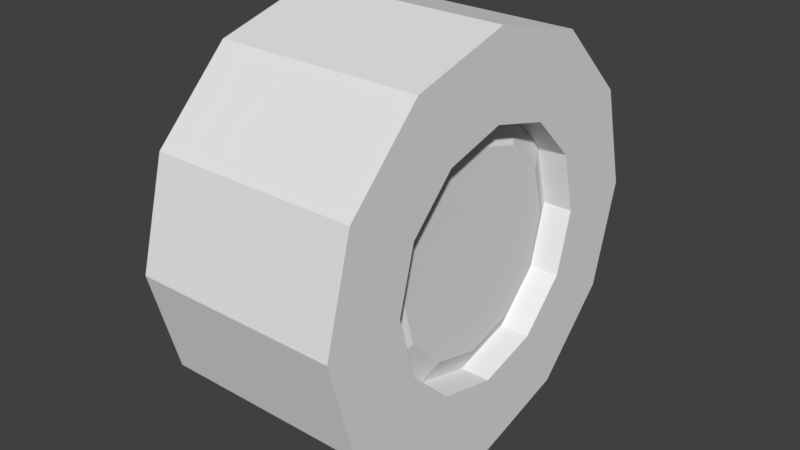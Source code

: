 # Source: wheel.blend  (saved by Blender 2.77.0; exported with 4.5.12 LTS)
import bpy
from mathutils import Matrix  # noqa: F401  (used for matrix-valued properties, if any)

bpy.ops.wm.read_factory_settings(use_empty=True)
scene = bpy.context.scene
scene.name = 'Scene'

# ---- collections
col_collection_1 = bpy.data.collections.new('Collection 1'); scene.collection.children.link(col_collection_1)

# ---- materials (node trees are filled in below, after node groups)
mat_material_001 = bpy.data.materials.new('Material.001')
mat_material_001.alpha_threshold = 0.0
mat_material_001.use_transparent_shadow = False
mat_material_001.roughness = 0.5

# ---- material node trees

# ---- world
world_world = bpy.data.worlds.new('World'); scene.world = world_world
world_world.color = (0.05088, 0.05088, 0.05088)
world_world.use_sun_shadow = False
world_world.sun_shadow_jitter_overblur = 0.0
world_world.cycles.sampling_method = 'MANUAL'

# ---- meshes
me_cylinder_001 = bpy.data.meshes.new('Cylinder.001')
me_cylinder_001.from_pydata([(-0.6791, 0.9, -1.639e-07), (0.2209, 0.9, -1.49e-08), (-0.6791, 0.7794, -0.45), (0.2209, 0.7794, -0.45), (-0.6791, 0.45, -0.7794), (0.2209, 0.45, -0.7794), (-0.6791, 8.682e-08, -0.9), (0.2209, 8.682e-08, -0.9), (-0.6791, -0.45, -0.7794), (0.2209, -0.45, -0.7794), (-0.6791, -0.7794, -0.45), (0.2209, -0.7794, -0.45), (-0.6791, -0.9, -2.831e-07), (0.2209, -0.9, -1.639e-07), (-0.6791, -0.7794, 0.45), (0.2209, -0.7794, 0.45), (-0.6791, -0.45, 0.7794), (0.2209, -0.45, 0.7794), (-0.6791, -2.923e-07, 0.9), (0.2209, -2.923e-07, 0.9), (-0.6791, 0.45, 0.7794), (0.2209, 0.45, 0.7794), (-0.6791, 0.7794, 0.45), (0.2209, 0.7794, 0.45), (0.2209, 0.4677, -0.27), (0.2209, 0.54, 0.0), (0.2209, 0.27, -0.4677), (0.2209, 5.448e-08, -0.54), (0.2209, -0.27, -0.4677), (0.2209, -0.4677, -0.27), (0.2209, -0.54, -7.451e-08), (0.2209, -0.4677, 0.27), (0.2209, -0.27, 0.4677), (0.2209, -1.73e-07, 0.54), (0.2209, 0.27, 0.4677), (0.2209, 0.4677, 0.27), (0.09249, 0.4677, -0.27), (0.09249, 0.54, 0.0), (0.09249, 0.27, -0.4677), (0.09249, 5.448e-08, -0.54), (0.09249, -0.27, -0.4677), (0.09249, -0.4677, -0.27), (0.09249, -0.54, -8.941e-08), (0.09249, -0.4677, 0.27), (0.09249, -0.27, 0.4677), (0.09249, -1.73e-07, 0.54), (0.09249, 0.27, 0.4677), (0.09249, 0.4677, 0.27), (0.1448, 0.3741, -0.216), (0.1448, 0.432, 0.0), (0.1448, 0.216, -0.3741), (0.1448, 4.477e-08, -0.432), (0.1448, -0.216, -0.3741), (0.1448, -0.3741, -0.216), (0.1448, -0.432, -5.96e-08), (0.1448, -0.3741, 0.216), (0.1448, -0.216, 0.3741), (0.1448, -1.372e-07, 0.432), (0.1448, 0.216, 0.3741), (0.1448, 0.3741, 0.216)], [], [(0, 1, 3, 2), (2, 3, 5, 4), (4, 5, 7, 6), (6, 7, 9, 8), (8, 9, 11, 10), (10, 11, 13, 12), (12, 13, 15, 14), (14, 15, 17, 16), (16, 17, 19, 18), (18, 19, 21, 20), (21, 19, 33, 34), (20, 21, 23, 22), (22, 23, 1, 0), (0, 2, 4, 6, 8, 10, 12, 14, 16, 18, 20, 22), (35, 34, 46, 47), (19, 17, 32, 33), (17, 15, 31, 32), (15, 13, 30, 31), (13, 11, 29, 30), (11, 9, 28, 29), (9, 7, 27, 28), (1, 23, 35, 25), (3, 1, 25, 24), (7, 5, 26, 27), (23, 21, 34, 35), (5, 3, 24, 26), (40, 39, 51, 52), (24, 25, 37, 36), (32, 31, 43, 44), (29, 28, 40, 41), (25, 35, 47, 37), (26, 24, 36, 38), (33, 32, 44, 45), (30, 29, 41, 42), (27, 26, 38, 39), (34, 33, 45, 46), (31, 30, 42, 43), (28, 27, 39, 40), (48, 49, 59, 58, 57, 56, 55, 54, 53, 52, 51, 50), (47, 46, 58, 59), (36, 37, 49, 48), (44, 43, 55, 56), (41, 40, 52, 53), (37, 47, 59, 49), (38, 36, 48, 50), (45, 44, 56, 57), (42, 41, 53, 54), (39, 38, 50, 51), (46, 45, 57, 58), (43, 42, 54, 55)])
_uv = me_cylinder_001.uv_layers.new(name='UVMap')
_uv.uv.foreach_set('vector', [0.5126, 0.2635, 0.5296, 0.2466, 0.5261, 0.2321, 0.5099, 0.2502, 0.5099, 0.2502, 0.5261, 0.2321, 0.5199, 0.2174, 0.5043, 0.2372, 0.5043, 0.2372, 0.5199, 0.2174, 0.512, 0.2054, 0.4967, 0.2271, 0.4967, 0.2271, 0.512, 0.2054, 0.5039, 0.1986, 0.4887, 0.2223, 0.4887, 0.2223, 0.5039, 0.1986, 0.4975, 0.1998, 0.4821, 0.2249, 0.4821, 0.2249, 0.4975, 0.1998, 0.4952, 0.2103, 0.4793, 0.2355, 0.4793, 0.2355, 0.4952, 0.2103, 0.4986, 0.2281, 0.4817, 0.2516, 0.4817, 0.2516, 0.4986, 0.2281, 0.5068, 0.2471, 0.4889, 0.2679, 0.4889, 0.2679, 0.5068, 0.2471, 0.5169, 0.2602, 0.4984, 0.2785, 0.4984, 0.2785, 0.5169, 0.2602, 0.5251, 0.2637, 0.5066, 0.2805, 0.5251, 0.2637, 0.5169, 0.2602, 0.5157, 0.2476, 0.5207, 0.2501, 0.5066, 0.2805, 0.5251, 0.2637, 0.5295, 0.2582, 0.5116, 0.2747, 0.5116, 0.2747, 0.5295, 0.2582, 0.5296, 0.2466, 0.5126, 0.2635, 0.5126, 0.2635, 0.5099, 0.2502, 0.5043, 0.2372, 0.4967, 0.2271, 0.4887, 0.2223, 0.4821, 0.2249, 0.4793, 0.2355, 0.4817, 0.2516, 0.4889, 0.2679, 0.4984, 0.2785, 0.5066, 0.2805, 0.5116, 0.2747, 0.5235, 0.2473, 0.5207, 0.2501, 0.5179, 0.253, 0.5208, 0.2502, 0.5169, 0.2602, 0.5068, 0.2471, 0.51, 0.2398, 0.5157, 0.2476, 0.5068, 0.2471, 0.4986, 0.2281, 0.5054, 0.2291, 0.51, 0.2398, 0.4986, 0.2281, 0.4952, 0.2103, 0.5033, 0.2188, 0.5054, 0.2291, 0.4952, 0.2103, 0.4975, 0.1998, 0.5044, 0.2124, 0.5033, 0.2188, 0.4975, 0.1998, 0.5039, 0.1986, 0.508, 0.2111, 0.5044, 0.2124, 0.5039, 0.1986, 0.512, 0.2054, 0.5128, 0.2149, 0.508, 0.2111, 0.5296, 0.2466, 0.5295, 0.2582, 0.5235, 0.2473, 0.5238, 0.2405, 0.5261, 0.2321, 0.5296, 0.2466, 0.5238, 0.2405, 0.5217, 0.2314, 0.512, 0.2054, 0.5199, 0.2174, 0.5178, 0.2222, 0.5128, 0.2149, 0.5295, 0.2582, 0.5251, 0.2637, 0.5207, 0.2501, 0.5235, 0.2473, 0.5199, 0.2174, 0.5261, 0.2321, 0.5217, 0.2314, 0.5178, 0.2222, 0.1487, 0.2537, 0.1536, 0.2573, 0.1548, 0.2589, 0.1509, 0.2561, 0.5217, 0.2314, 0.5238, 0.2405, 0.5212, 0.2433, 0.5191, 0.2344, 0.51, 0.2398, 0.5054, 0.2291, 0.5027, 0.2326, 0.5072, 0.2431, 0.5044, 0.2124, 0.508, 0.2111, 0.5054, 0.2147, 0.5018, 0.2161, 0.5238, 0.2405, 0.5235, 0.2473, 0.5208, 0.2502, 0.5212, 0.2433, 0.5178, 0.2222, 0.5217, 0.2314, 0.5191, 0.2344, 0.5153, 0.2254, 0.5157, 0.2476, 0.51, 0.2398, 0.5072, 0.2431, 0.5129, 0.2506, 0.5033, 0.2188, 0.5044, 0.2124, 0.5018, 0.2161, 0.5007, 0.2225, 0.5128, 0.2149, 0.5178, 0.2222, 0.5153, 0.2254, 0.5103, 0.2182, 0.5207, 0.2501, 0.5157, 0.2476, 0.5129, 0.2506, 0.5179, 0.253, 0.5054, 0.2291, 0.5033, 0.2188, 0.5007, 0.2225, 0.5027, 0.2326, 0.508, 0.2111, 0.5128, 0.2149, 0.5103, 0.2182, 0.5054, 0.2147, 0.162, 0.2721, 0.1636, 0.2794, 0.1633, 0.2848, 0.1609, 0.287, 0.157, 0.2849, 0.1525, 0.2788, 0.1489, 0.2705, 0.1473, 0.2625, 0.1481, 0.2573, 0.1509, 0.2561, 0.1548, 0.2589, 0.1588, 0.2647, 0.164, 0.2893, 0.1611, 0.2921, 0.1609, 0.287, 0.1633, 0.2848, 0.1624, 0.2735, 0.1644, 0.2824, 0.1636, 0.2794, 0.162, 0.2721, 0.1505, 0.2822, 0.1459, 0.2717, 0.1489, 0.2705, 0.1525, 0.2788, 0.1451, 0.2551, 0.1487, 0.2537, 0.1509, 0.2561, 0.1481, 0.2573, 0.1644, 0.2824, 0.164, 0.2893, 0.1633, 0.2848, 0.1636, 0.2794, 0.1585, 0.2645, 0.1624, 0.2735, 0.162, 0.2721, 0.1588, 0.2647, 0.1561, 0.2897, 0.1505, 0.2822, 0.1525, 0.2788, 0.157, 0.2849, 0.1439, 0.2616, 0.1451, 0.2551, 0.1481, 0.2573, 0.1473, 0.2625, 0.1536, 0.2573, 0.1585, 0.2645, 0.1588, 0.2647, 0.1548, 0.2589, 0.1611, 0.2921, 0.1561, 0.2897, 0.157, 0.2849, 0.1609, 0.287, 0.1459, 0.2717, 0.1439, 0.2616, 0.1473, 0.2625, 0.1489, 0.2705])
me_cylinder_001.materials.append(mat_material_001)
me_cylinder_001.use_remesh_preserve_volume = False
me_cylinder_001.use_remesh_preserve_attributes = False
me_cylinder_001.use_mirror_vertex_groups = False
me_cylinder_001.update()

# ---- objects
ob_cylinder_002 = bpy.data.objects.new('Cylinder.002', me_cylinder_001)

# ---- transforms, parenting, visibility, modifiers, constraints
ob_cylinder_002.location = (0.0, 0.0, 0.0)
ob_cylinder_002.lineart.crease_threshold = 0.0

# ---- collection membership
col_collection_1.objects.link(ob_cylinder_002)

# ---- scene / render settings (as saved in the file)
scene.frame_start = 1; scene.frame_end = 250; scene.frame_set(1)
scene.render.engine = 'BLENDER_EEVEE_NEXT'
scene.render.resolution_percentage = 50
scene.render.dither_intensity = 0.0
scene.cycles.use_denoising = False
scene.cycles.samples = 128
scene.cycles.sampling_pattern = 'TABULATED_SOBOL'
scene.cycles.light_sampling_threshold = 0.0
scene.cycles.use_adaptive_sampling = False
scene.cycles.use_light_tree = False
scene.cycles.blur_glossy = 0.0
scene.cycles.sample_clamp_indirect = 0.0
scene.view_settings.view_transform = 'Standard'
bpy.context.view_layer.update()

# ---- added for rendering (the .blend has no active camera and no usable light): camera, sun
cam_auto = bpy.data.cameras.new('AutoCamera')
cam_auto.lens = 50.0
cam_auto.sensor_width = 36.0
cam_auto.clip_end = 1000.0
ob_auto_camera = bpy.data.objects.new('AutoCamera', cam_auto)
scene.collection.objects.link(ob_auto_camera)
ob_auto_camera.location = (2.26903, -2.99773, 1.99849)
ob_auto_camera.rotation_euler = (1.09748, -7.21219e-08, 0.694738)
scene.camera = ob_auto_camera
light_auto_sun = bpy.data.lights.new('AutoSun', 'SUN')
light_auto_sun.energy = 3.0
light_auto_sun.angle = 0.0523599
ob_auto_sun = bpy.data.objects.new('AutoSun', light_auto_sun)
scene.collection.objects.link(ob_auto_sun)
ob_auto_sun.rotation_euler = (0.872665, 0.174533, 0.523599)
bpy.context.view_layer.update()
